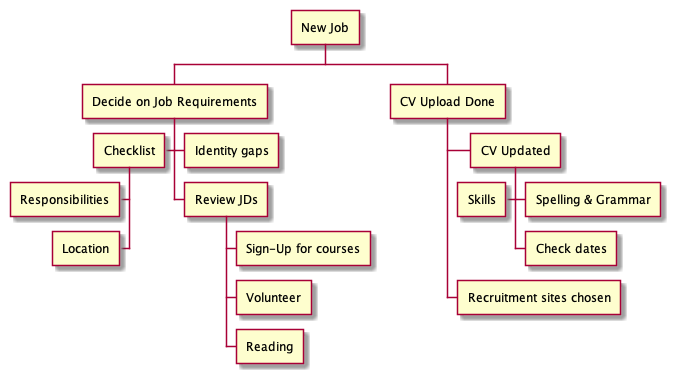

The diagram above was rendered by PlantUML. Its source (embedded in the PNG):
@startwbs
+ New Job
++ Decide on Job Requirements
+++ Identity gaps
+++ Review JDs
++++ Sign-Up for courses
++++ Volunteer
++++ Reading
++- Checklist
+++- Responsibilities
+++- Location
++ CV Upload Done
+++ CV Updated
++++ Spelling & Grammar
++++ Check dates
---- Skills
+++ Recruitment sites chosen
@endwbs